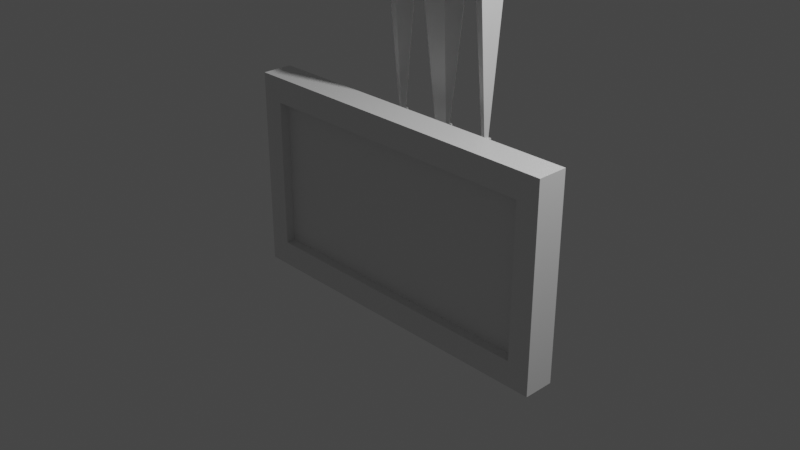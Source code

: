 # Source: Monitor.blend  (saved by Blender 2.92.15; exported with 4.5.12 LTS)
import bpy
from mathutils import Matrix  # noqa: F401  (used for matrix-valued properties, if any)

bpy.ops.wm.read_factory_settings(use_empty=True)
scene = bpy.context.scene
scene.name = 'Scene'

# ---- collections
col_collection = bpy.data.collections.new('Collection'); scene.collection.children.link(col_collection)

# ---- materials (node trees are filled in below, after node groups)
mat_material = bpy.data.materials.new('Material')
mat_material.alpha_threshold = 0.0
mat_material.use_transparent_shadow = False
mat_material.line_color = (0.0, 0.0, 0.0, 1.0)

# ---- material node trees
mat_material.use_nodes = True; mat_material.node_tree.nodes.clear()
_N = mat_material.node_tree.nodes; _L = mat_material.node_tree.links
n0 = _N.new('ShaderNodeOutputMaterial'); n0.name = 'Material Output'; n0.location = (300, 300)
n1 = _N.new('ShaderNodeBsdfPrincipled'); n1.name = 'Principled BSDF'; n1.location = (10, 300)
n1.distribution = 'GGX'
n1.subsurface_method = 'BURLEY'
n1.inputs[2].default_value = 0.4
n1.inputs[3].default_value = 1.45
n1.inputs[27].default_value = (0.0, 0.0, 0.0, 1.0)
n1.inputs[28].default_value = 1.0
_L.new(n1.outputs[0], n0.inputs[0])
n0.is_active_output = True

# ---- world
world_world = bpy.data.worlds.new('World'); scene.world = world_world
world_world.use_nodes = True; world_world.node_tree.nodes.clear()
_N = world_world.node_tree.nodes; _L = world_world.node_tree.links
n0 = _N.new('ShaderNodeOutputWorld'); n0.name = 'World Output'; n0.location = (300, 300)
n1 = _N.new('ShaderNodeBackground'); n1.name = 'Background'; n1.location = (10, 300)
n1.inputs[0].default_value = (0.05088, 0.05088, 0.05088, 1.0)
_L.new(n1.outputs[0], n0.inputs[0])
n0.is_active_output = True
world_world.color = (0.05088, 0.05088, 0.05088)
world_world.use_sun_shadow = False
world_world.sun_shadow_jitter_overblur = 0.0

# ---- cameras
cam_camera = bpy.data.cameras.new('Camera')
cam_camera.clip_end = 100.0
cam_camera.ortho_scale = 7.314

# ---- lights
light_light = bpy.data.lights.new('Light', 'POINT')
light_light.transmission_factor = 0.0
light_light.energy = 1000.0
light_light.shadow_soft_size = 0.1
light_light.shadow_maximum_resolution = 0.006
light_light.use_absolute_resolution = True

# ---- meshes
me_cube = bpy.data.meshes.new('Cube')
me_cube.from_pydata([(1.671, -0.1706, 0.7496), (1.671, -0.1706, -0.7496), (0.641, 0.1706, 0.4099), (0.641, 0.1706, -0.4099), (-1.671, -0.1706, 0.7496), (-1.671, -0.1706, -0.7496), (-0.641, 0.1706, 0.4099), (-0.641, 0.1706, -0.4099), (1.921, -0.1706, -1.0), (-1.921, -0.1706, -1.0), (1.921, -0.1706, 1.0), (-1.921, -0.1706, 1.0), (1.671, -0.01153, -0.7496), (-1.671, -0.01153, -0.7496), (1.671, -0.01153, 0.7496), (-1.671, -0.01153, 0.7496), (-1.921, 0.1706, -1.0), (-1.921, 0.1706, 1.0), (1.921, 0.1706, 1.0), (1.921, 0.1706, -1.0), (-0.641, 0.1706, 0.0), (0.641, 0.1706, 0.0), (0.0, 0.1706, 0.4099), (0.0, 0.1706, -0.4099), (0.6413, 0.4298, 0.0), (-0.641, 0.1706, 0.205), (0.641, 0.1706, -0.205), (-0.3205, 0.1706, 0.4099), (0.3205, 0.1706, -0.4099), (-0.641, 0.1706, -0.205), (0.641, 0.1706, 0.205), (0.3205, 0.1706, 0.4099), (-0.3205, 0.1706, -0.4099), (-0.3205, 0.1706, 0.0), (0.3205, 0.1706, 0.0), (0.0, 0.1706, 0.205), (0.3205, 0.1706, 0.205), (0.3205, 0.1706, -0.205), (-0.3205, 0.1706, -0.205), (-0.3205, 0.1706, 0.205), (-0.641, 0.1706, 0.3074), (0.641, 0.1706, -0.3074), (-0.4808, 0.1706, 0.4099), (0.4808, 0.1706, -0.4099), (-0.641, 0.1706, -0.1025), (0.641, 0.1706, 0.1025), (0.1603, 0.1706, 0.4099), (-0.1603, 0.1706, -0.4099), (-0.4808, 0.1706, 0.0), (0.1603, 0.1706, 0.0), (0.0, 0.1706, -0.3074), (-0.641, 0.1706, 0.1025), (0.641, 0.1706, -0.1025), (-0.1603, 0.1706, 0.4099), (0.1603, 0.1706, -0.4099), (-0.641, 0.1706, -0.3074), (0.641, 0.1706, 0.3074), (0.4808, 0.1706, 0.4099), (-0.4808, 0.1706, -0.4099), (-0.1603, 0.1706, 0.0), (0.4808, 0.1706, 0.0), (0.1132, 0.4298, 0.0), (0.0, 0.1706, 0.3074), (0.1603, 0.1706, 0.205), (0.4808, 0.1706, 0.205), (0.3205, 0.1706, 0.1025), (0.3205, 0.1706, 0.3074), (0.1603, 0.1706, -0.205), (0.4808, 0.1706, -0.205), (0.3205, 0.1706, -0.3074), (0.3205, 0.1706, -0.1025), (-0.4808, 0.1706, -0.205), (-0.1603, 0.1706, -0.205), (-0.3205, 0.1706, -0.3074), (-0.3205, 0.1706, -0.1025), (-0.4808, 0.1706, 0.205), (-0.1603, 0.1706, 0.205), (-0.3205, 0.1706, 0.1025), (-0.3205, 0.1706, 0.3074), (-0.1603, 0.1706, 0.3074), (-0.1603, 0.1706, 0.1025), (-0.4808, 0.1706, 0.1025), (-0.1603, 0.1706, -0.1025), (-0.1603, 0.1706, -0.3074), (-0.4808, 0.1706, -0.3074), (0.4808, 0.1706, -0.1025), (0.4808, 0.1706, -0.3074), (0.1603, 0.1706, -0.3074), (0.4808, 0.1706, 0.3074), (0.4808, 0.1706, 0.1025), (0.1603, 0.1706, 0.1025), (0.1603, 0.1706, 0.3074), (0.1603, 0.1706, -0.1025), (-0.4808, 0.1706, -0.1025), (-0.4808, 0.1706, 0.3074), (0.1853, 0.3093, 0.0), (0.6413, 0.534, 0.03043), (0.5559, 0.3093, 0.0), (0.3706, 0.3093, 0.0), (0.1132, 0.534, 0.03043), (0.1853, 0.3093, 0.205), (8.876e-10, 0.3093, 0.205), (0.5559, 0.3093, 0.205), (0.3706, 0.3093, 0.205), (0.3706, 0.3093, 0.1025), (0.1853, 0.3093, -0.205), (0.5559, 0.3093, -0.205), (0.3706, 0.3093, -0.205), (0.3706, 0.3093, -0.1025), (-0.3706, 0.3093, -0.1025), (-0.3706, 0.3093, -0.205), (-0.3706, 0.3093, 0.1025), (-0.3706, 0.3093, 0.0), (-0.5559, 0.3093, 0.0), (8.876e-10, 0.3093, -0.3074), (-0.1853, 0.3093, 0.0), (0.3706, 0.3093, -0.3074), (-0.5559, 0.3093, -0.205), (-0.1853, 0.3093, -0.205), (-0.3706, 0.3093, -0.3074), (-0.3706, 0.3093, 0.205), (-0.5559, 0.3093, 0.205), (-0.1853, 0.3093, 0.205), (-0.1853, 0.3093, 0.1025), (-0.5559, 0.3093, 0.1025), (-0.1853, 0.3093, -0.1025), (-0.1853, 0.3093, -0.3074), (-0.5559, 0.3093, -0.3074), (0.5559, 0.3093, -0.1025), (0.5559, 0.3093, -0.3074), (0.1853, 0.3093, -0.3074), (0.5559, 0.3093, 0.1025), (0.1853, 0.3093, 0.1025), (0.1853, 0.3093, -0.1025), (-0.5559, 0.3093, -0.1025), (0.5281, 0.4298, 0.0), (0.1132, 0.4298, 0.205), (1.335e-10, 0.4298, 0.205), (0.6413, 0.4298, 0.205), (0.5281, 0.4298, 0.205), (0.5281, 0.4298, 0.1025), (0.1132, 0.4298, -0.205), (0.6413, 0.4298, -0.205), (0.5281, 0.4298, -0.205), (0.5281, 0.4298, -0.1025), (-0.5281, 0.4298, -0.1025), (-0.5281, 0.4298, -0.205), (-0.5281, 0.4298, 0.1025), (-0.5281, 0.4298, 0.0), (-0.6413, 0.4298, 0.0), (1.335e-10, 0.4298, -0.3074), (-0.1132, 0.4298, 0.0), (0.5281, 0.4298, -0.3074), (-0.6413, 0.4298, -0.205), (-0.1132, 0.4298, -0.205), (-0.5281, 0.4298, -0.3074), (-0.5281, 0.4298, 0.205), (-0.6413, 0.4298, 0.205), (-0.1132, 0.4298, 0.205), (-0.1132, 0.4298, 0.1025), (-0.6413, 0.4298, 0.1025), (-0.1132, 0.4298, -0.1025), (-0.1132, 0.4298, -0.3074), (-0.6413, 0.4298, -0.3074), (0.6413, 0.4298, -0.1025), (0.6413, 0.4298, -0.3074), (0.1132, 0.4298, -0.3074), (0.6413, 0.4298, 0.1025), (0.1132, 0.4298, 0.1025), (0.1132, 0.4298, -0.1025), (-0.6413, 0.4298, -0.1025), (0.5281, 0.534, 0.03043), (0.09483, 0.5524, 0.3571), (1.335e-10, 0.5524, 0.3571), (0.623, 0.5524, 0.3571), (0.5465, 0.5524, 0.3571), (0.5281, 0.534, 0.1938), (0.1132, 0.534, -0.2962), (0.6413, 0.534, -0.2962), (0.5281, 0.534, -0.2962), (0.5281, 0.534, -0.1329), (-0.5281, 0.534, -0.1329), (-0.5281, 0.534, -0.2962), (-0.5281, 0.534, 0.1938), (-0.5281, 0.534, 0.03043), (-0.6413, 0.534, 0.03043), (1.335e-10, 0.534, -0.4596), (-0.1132, 0.534, 0.03043), (0.5281, 0.534, -0.4596), (-0.6413, 0.534, -0.2962), (-0.1132, 0.534, -0.2962), (-0.5281, 0.534, -0.4596), (-0.5465, 0.5524, 0.3571), (-0.623, 0.5524, 0.3571), (-0.09483, 0.5524, 0.3571), (-0.1132, 0.534, 0.1938), (-0.6413, 0.534, 0.1938), (-0.1132, 0.534, -0.1329), (-0.1132, 0.534, -0.4596), (-0.6413, 0.534, -0.4596), (0.6413, 0.534, -0.1329), (0.6413, 0.534, -0.4596), (0.1132, 0.534, -0.4596), (0.6413, 0.534, 0.1938), (0.1132, 0.534, 0.1938), (0.1132, 0.534, -0.1329), (-0.6413, 0.534, -0.1329), (0.1132, 0.6641, 0.03043), (1.335e-10, 0.6641, 0.03043), (1.335e-10, 0.6641, 0.1938), (0.6413, 0.6641, 0.03043), (0.5281, 0.6641, 0.03043), (1.335e-10, 0.6641, -0.1329), (1.335e-10, 0.6641, -0.2962), (0.09483, 0.6457, 0.3571), (1.335e-10, 0.6457, 0.3571), (0.623, 0.6457, 0.3571), (0.5465, 0.6457, 0.3571), (0.5281, 0.6641, 0.1938), (0.1132, 0.6641, -0.2962), (0.6413, 0.6641, -0.2962), (0.5281, 0.6641, -0.2962), (0.5281, 0.6641, -0.1329), (-0.5281, 0.6641, -0.1329), (-0.5281, 0.6641, -0.2962), (-0.5281, 0.6641, 0.1938), (-0.5281, 0.6641, 0.03043), (-0.6413, 0.6641, 0.03043), (1.335e-10, 0.6641, -0.4596), (-0.1132, 0.6641, 0.03043), (0.5281, 0.6641, -0.4596), (-0.6413, 0.6641, -0.2962), (-0.1132, 0.6641, -0.2962), (-0.5281, 0.6641, -0.4596), (-0.5465, 0.6457, 0.3571), (-0.623, 0.6457, 0.3571), (-0.09483, 0.6457, 0.3571), (-0.1132, 0.6641, 0.1938), (-0.6413, 0.6641, 0.1938), (-0.1132, 0.6641, -0.1329), (-0.1132, 0.6641, -0.4596), (-0.6413, 0.6641, -0.4596), (0.6413, 0.6641, -0.1329), (0.6413, 0.6641, -0.4596), (0.1132, 0.6641, -0.4596), (0.6413, 0.6641, 0.1938), (0.1132, 0.6641, 0.1938), (0.1132, 0.6641, -0.1329), (-0.6413, 0.6641, -0.1329), (-0.1132, 0.534, 0.3571), (-0.1132, 0.6641, 0.3571), (0.1132, 0.534, 0.3571), (1.335e-10, 0.534, 0.3571), (0.6413, 0.534, 0.3571), (0.5281, 0.534, 0.3571), (-0.5281, 0.6641, 0.3571), (-0.5281, 0.534, 0.3571), (-0.6413, 0.534, 0.3571), (-0.6413, 0.6641, 0.3571), (0.6413, 0.6641, 0.3571), (0.1132, 0.6641, 0.3571), (1.335e-10, 0.6641, 0.3571), (0.5281, 0.6641, 0.3571), (1.335e-10, 0.6268, 0.788), (1.335e-10, 0.5524, 0.788), (-0.07594, 0.5712, 0.788), (-0.07594, 0.6268, 0.788), (0.07594, 0.5712, 0.788), (0.6041, 0.5712, 0.788), (0.5654, 0.5712, 0.788), (-0.5654, 0.6268, 0.788), (-0.5654, 0.5712, 0.788), (-0.6041, 0.5712, 0.788), (-0.6041, 0.6268, 0.788), (0.6041, 0.6268, 0.788), (0.07594, 0.6268, 0.788), (0.5654, 0.6268, 0.788), (-0.09483, 0.5524, 0.788), (-0.09483, 0.6457, 0.788), (0.09483, 0.5524, 0.788), (1.335e-10, 0.5712, 0.788), (0.623, 0.5524, 0.788), (0.5465, 0.5524, 0.788), (-0.5465, 0.6457, 0.788), (-0.5465, 0.5524, 0.788), (-0.623, 0.5524, 0.788), (-0.623, 0.6457, 0.788), (0.623, 0.6457, 0.788), (0.09483, 0.6457, 0.788), (1.335e-10, 0.6457, 0.788), (0.5465, 0.6457, 0.788), (3.231e-10, 0.8149, 2.756), (3.231e-10, 0.3832, 2.756), (-0.1532, 0.4137, 2.756), (-0.1532, 0.7844, 2.756), (0.1532, 0.4137, 2.756), (0.601, 0.4137, 2.756), (0.5685, 0.4137, 2.756), (-0.5685, 0.7844, 2.756), (-0.5685, 0.4137, 2.756), (-0.601, 0.4137, 2.756), (-0.601, 0.7844, 2.756), (0.601, 0.7844, 2.756), (0.1532, 0.7844, 2.756), (0.5685, 0.7844, 2.756), (-0.1837, 0.3832, 2.756), (-0.1837, 0.8149, 2.756), (0.1837, 0.3832, 2.756), (3.231e-10, 0.4137, 2.756), (0.6315, 0.3832, 2.756), (0.538, 0.3832, 2.756), (-0.538, 0.8149, 2.756), (-0.538, 0.3832, 2.756), (-0.6315, 0.3832, 2.756), (-0.6315, 0.8149, 2.756), (0.6315, 0.8149, 2.756), (0.1837, 0.8149, 2.756), (3.231e-10, 0.7844, 2.756), (0.538, 0.8149, 2.756), (3.231e-10, 0.7844, 7.6), (3.231e-10, 0.4137, 7.6), (-0.1532, 0.4137, 7.6), (-0.1532, 0.7844, 7.6), (0.1532, 0.4137, 7.6), (0.601, 0.4137, 7.6), (0.5685, 0.4137, 7.6), (-0.5685, 0.7844, 7.6), (-0.5685, 0.4137, 7.6), (-0.601, 0.4137, 7.6), (-0.601, 0.7844, 7.6), (0.601, 0.7844, 7.6), (0.1532, 0.7844, 7.6), (0.5685, 0.7844, 7.6)], [], [(10, 18, 17, 11), (94, 40, 6, 42), (16, 9, 11, 17), (9, 16, 19, 8), (8, 19, 18, 10), (0, 14, 12, 1), (5, 9, 8, 1), (1, 8, 10, 0), (4, 11, 9, 5), (0, 10, 11, 4), (13, 12, 14, 15), (5, 13, 15, 4), (1, 12, 13, 5), (4, 15, 14, 0), (7, 16, 17, 6, 40, 25, 51, 20, 44, 29, 55), (2, 18, 19, 3, 41, 26, 52, 21, 45, 30, 56), (6, 17, 18, 2, 57, 31, 46, 22, 53, 27, 42), (3, 19, 16, 7, 58, 32, 47, 23, 54, 28, 43), (93, 44, 20, 48), (92, 133, 95, 49), (91, 62, 22, 46), (69, 116, 129, 86), (82, 125, 118, 72), (88, 66, 31, 57), (67, 105, 133, 92), (85, 128, 97, 60), (65, 104, 98, 34), (84, 55, 29, 71), (83, 73, 38, 72), (82, 74, 33, 59), (81, 51, 25, 75), (80, 77, 39, 76), (79, 78, 27, 53), (76, 39, 78, 79), (35, 76, 79, 62), (62, 79, 53, 22), (59, 33, 77, 80), (36, 103, 104, 65), (68, 106, 128, 85), (48, 20, 51, 81), (64, 102, 103, 36), (33, 112, 111, 77), (72, 38, 74, 82), (77, 111, 120, 39), (63, 100, 101, 35), (47, 32, 73, 83), (23, 47, 83, 50), (75, 121, 124, 81), (58, 7, 55, 84), (32, 58, 84, 73), (35, 101, 122, 76), (81, 124, 113, 48), (26, 68, 85, 52), (52, 85, 60, 21), (43, 28, 69, 86), (3, 43, 86, 41), (41, 86, 68, 26), (54, 23, 50, 87), (28, 54, 87, 69), (69, 87, 67, 37), (64, 36, 66, 88), (30, 64, 88, 56), (56, 88, 57, 2), (71, 117, 127, 84), (21, 60, 89, 45), (45, 89, 64, 30), (39, 120, 121, 75), (34, 49, 90, 65), (65, 90, 63, 36), (63, 35, 62, 91), (36, 63, 91, 66), (66, 91, 46, 31), (38, 110, 109, 74), (37, 67, 92, 70), (70, 92, 49, 34), (71, 29, 44, 93), (74, 109, 112, 33), (87, 130, 105, 67), (75, 25, 40, 94), (39, 75, 94, 78), (78, 94, 42, 27), (114, 150, 166, 130), (107, 143, 152, 116), (113, 149, 170, 134), (124, 160, 149, 113), (100, 136, 137, 101), (129, 165, 142, 106), (103, 139, 140, 104), (134, 170, 153, 117), (116, 152, 165, 129), (122, 158, 159, 123), (128, 164, 24, 97), (133, 169, 61, 95), (123, 159, 151, 115), (106, 142, 164, 128), (105, 141, 169, 133), (111, 147, 156, 120), (117, 153, 163, 127), (132, 168, 136, 100), (101, 137, 158, 122), (127, 163, 155, 119), (59, 115, 125, 82), (60, 97, 131, 89), (89, 131, 102, 64), (37, 107, 116, 69), (83, 126, 114, 50), (86, 129, 106, 68), (93, 134, 117, 71), (34, 98, 108, 70), (70, 108, 107, 37), (50, 114, 130, 87), (48, 113, 134, 93), (72, 118, 126, 83), (49, 95, 132, 90), (80, 123, 115, 59), (90, 132, 100, 63), (76, 122, 123, 80), (73, 119, 110, 38), (84, 127, 119, 73), (167, 203, 253, 138), (155, 191, 182, 146), (151, 187, 197, 161), (24, 96, 203, 167), (161, 197, 190, 154), (140, 176, 171, 135), (166, 202, 177, 141), (135, 171, 180, 144), (157, 257, 196, 160), (138, 253, 254, 139), (150, 186, 202, 166), (143, 179, 188, 152), (149, 185, 206, 170), (160, 196, 185, 149), (136, 251, 252, 137), (165, 201, 178, 142), (139, 254, 176, 140), (170, 206, 189, 153), (152, 188, 201, 165), (158, 249, 195, 159), (102, 138, 139, 103), (121, 157, 160, 124), (98, 135, 144, 108), (130, 166, 141, 105), (104, 140, 135, 98), (125, 161, 154, 118), (97, 24, 167, 131), (115, 151, 161, 125), (119, 155, 146, 110), (131, 167, 138, 102), (108, 144, 143, 107), (126, 162, 150, 114), (109, 145, 148, 112), (110, 146, 145, 109), (118, 154, 162, 126), (120, 156, 157, 121), (95, 61, 168, 132), (112, 148, 147, 111), (178, 220, 242, 200), (177, 219, 247, 205), (183, 225, 255, 256), (189, 231, 241, 199), (204, 246, 260, 251), (192, 284, 285, 193), (199, 241, 233, 191), (184, 226, 225, 183), (99, 207, 246, 204), (214, 288, 279, 172), (190, 232, 240, 198), (182, 224, 223, 181), (181, 223, 226, 184), (198, 240, 228, 186), (180, 222, 221, 179), (203, 245, 259, 253), (191, 233, 224, 182), (187, 229, 239, 197), (96, 210, 245, 203), (197, 239, 232, 190), (144, 180, 179, 143), (162, 198, 186, 150), (145, 181, 184, 148), (146, 182, 181, 145), (154, 190, 198, 162), (156, 256, 257, 157), (61, 99, 204, 168), (148, 184, 183, 147), (163, 199, 191, 155), (137, 252, 249, 158), (168, 204, 251, 136), (153, 189, 199, 163), (147, 183, 256, 156), (141, 177, 205, 169), (142, 178, 200, 164), (159, 195, 187, 151), (169, 205, 99, 61), (164, 200, 96, 24), (247, 212, 208, 207), (246, 209, 261, 260), (245, 218, 262, 259), (244, 228, 213, 219), (243, 230, 221, 220), (242, 222, 211, 210), (208, 229, 237, 209), (209, 237, 250, 261), (226, 227, 238, 225), (225, 238, 258, 255), (213, 232, 239, 212), (212, 239, 229, 208), (228, 240, 232, 213), (233, 241, 231, 224), (220, 221, 222, 242), (210, 211, 218, 245), (207, 208, 209, 246), (219, 213, 212, 247), (224, 231, 248, 223), (223, 248, 227, 226), (195, 237, 229, 187), (205, 247, 207, 99), (200, 242, 210, 96), (249, 250, 237, 195), (188, 230, 243, 201), (206, 248, 231, 189), (254, 262, 218, 176), (201, 243, 220, 178), (193, 285, 286, 235), (196, 238, 227, 185), (185, 227, 248, 206), (179, 221, 230, 188), (186, 228, 244, 202), (236, 278, 289, 215), (257, 258, 238, 196), (171, 211, 222, 180), (202, 244, 219, 177), (176, 218, 211, 171), (236, 250, 249, 194), (173, 252, 251, 172), (175, 254, 253, 174), (192, 256, 255, 234), (235, 258, 257, 193), (193, 257, 256, 192), (194, 249, 252, 173), (174, 253, 259, 216), (214, 260, 261, 215), (216, 259, 262, 217), (234, 255, 258, 235), (215, 261, 250, 236), (172, 251, 260, 214), (217, 262, 254, 175), (267, 307, 292, 280), (263, 291, 316, 275), (265, 305, 306, 266), (274, 315, 309, 268), (175, 282, 290, 217), (173, 264, 277, 194), (216, 287, 281, 174), (194, 277, 278, 236), (215, 289, 288, 214), (172, 279, 264, 173), (217, 290, 287, 216), (174, 281, 282, 175), (235, 286, 283, 234), (234, 283, 284, 192), (266, 278, 277, 265), (280, 264, 279, 267), (269, 282, 281, 268), (271, 284, 283, 270), (273, 286, 285, 272), (272, 285, 284, 271), (265, 277, 264, 280), (268, 281, 287, 274), (275, 288, 289, 263), (274, 287, 290, 276), (270, 283, 286, 273), (263, 289, 278, 266), (267, 279, 288, 275), (276, 290, 282, 269), (300, 328, 329, 301), (294, 322, 319, 317), (298, 326, 327, 299), (301, 329, 326, 298), (276, 318, 315, 274), (268, 309, 310, 269), (273, 314, 311, 270), (270, 311, 312, 271), (266, 306, 291, 263), (272, 313, 314, 273), (275, 316, 307, 267), (271, 312, 313, 272), (269, 310, 318, 276), (280, 292, 305, 265), (294, 306, 305, 293), (308, 292, 307, 295), (297, 310, 309, 296), (299, 312, 311, 298), (301, 314, 313, 300), (300, 313, 312, 299), (293, 305, 292, 308), (296, 309, 315, 302), (303, 316, 291, 317), (302, 315, 318, 304), (298, 311, 314, 301), (317, 291, 306, 294), (295, 307, 316, 303), (304, 318, 310, 297), (320, 319, 322, 321), (327, 326, 329, 328), (323, 331, 319, 320), (324, 330, 332, 325), (303, 331, 323, 295), (299, 327, 328, 300), (297, 325, 332, 304), (308, 320, 321, 293), (302, 330, 324, 296), (293, 321, 322, 294), (317, 319, 331, 303), (295, 323, 320, 308), (304, 332, 330, 302), (296, 324, 325, 297)])
_uv = me_cube.uv_layers.new(name='UVMap')
_uv.uv.foreach_set('vector', [0.7234, 0.4802, 0.7234, 0.5198, 0.2766, 0.5198, 0.2766, 0.4802, 0.4441, 0.5358, 0.4255, 0.5358, 0.4255, 0.5477, 0.4441, 0.5477, 0.5198, 0.3837, 0.4802, 0.3837, 0.4802, 0.6163, 0.5198, 0.6163, 0.2766, 0.4802, 0.2766, 0.5198, 0.7234, 0.5198, 0.7234, 0.4802, 0.4802, 0.3837, 0.5198, 0.3837, 0.5198, 0.6163, 0.4802, 0.6163, 0.4802, 0.5872, 0.4987, 0.5872, 0.4987, 0.4128, 0.4802, 0.4128, 0.3057, 0.4128, 0.2766, 0.3837, 0.7234, 0.3837, 0.6943, 0.4128, 0.6943, 0.4128, 0.7234, 0.3837, 0.7234, 0.6163, 0.6943, 0.5872, 0.3057, 0.5872, 0.2766, 0.6163, 0.2766, 0.3837, 0.3057, 0.4128, 0.6943, 0.5872, 0.7234, 0.6163, 0.2766, 0.6163, 0.3057, 0.5872, 0.3057, 0.4128, 0.6943, 0.4128, 0.6943, 0.5872, 0.3057, 0.5872, 0.4802, 0.4128, 0.4987, 0.4128, 0.4987, 0.5872, 0.4802, 0.5872, 0.6943, 0.4802, 0.6943, 0.4987, 0.3057, 0.4987, 0.3057, 0.4802, 0.3057, 0.4802, 0.3057, 0.4987, 0.6943, 0.4987, 0.6943, 0.4802, 0.4255, 0.4523, 0.2766, 0.3837, 0.2766, 0.6163, 0.4255, 0.5477, 0.4255, 0.5358, 0.4255, 0.5238, 0.4255, 0.5119, 0.4255, 0.5, 0.4255, 0.4881, 0.4255, 0.4762, 0.4255, 0.4642, 0.5745, 0.5477, 0.7234, 0.6163, 0.7234, 0.3837, 0.5745, 0.4523, 0.5745, 0.4642, 0.5745, 0.4762, 0.5745, 0.4881, 0.5745, 0.5, 0.5745, 0.5119, 0.5745, 0.5238, 0.5745, 0.5358, 0.4255, 0.5477, 0.2766, 0.6163, 0.7234, 0.6163, 0.5745, 0.5477, 0.5559, 0.5477, 0.5373, 0.5477, 0.5186, 0.5477, 0.5, 0.5477, 0.4814, 0.5477, 0.4627, 0.5477, 0.4441, 0.5477, 0.5745, 0.4523, 0.7234, 0.3837, 0.2766, 0.3837, 0.4255, 0.4523, 0.4441, 0.4523, 0.4627, 0.4523, 0.4814, 0.4523, 0.5, 0.4523, 0.5186, 0.4523, 0.5373, 0.4523, 0.5559, 0.4523, 0.4441, 0.4881, 0.4255, 0.4881, 0.4255, 0.5, 0.4441, 0.5, 0.5198, 0.4881, 0.536, 0.4881, 0.536, 0.5, 0.5198, 0.5, 0.5186, 0.5358, 0.5, 0.5358, 0.5, 0.5477, 0.5186, 0.5477, 0.5373, 0.5198, 0.5431, 0.536, 0.5646, 0.536, 0.5559, 0.5198, 0.5198, 0.4881, 0.536, 0.4881, 0.536, 0.4762, 0.5198, 0.4762, 0.5559, 0.5358, 0.5373, 0.5358, 0.5373, 0.5477, 0.5559, 0.5477, 0.5198, 0.4762, 0.536, 0.4762, 0.536, 0.4881, 0.5198, 0.4881, 0.5198, 0.4881, 0.536, 0.4881, 0.536, 0.5, 0.5198, 0.5, 0.5198, 0.5119, 0.536, 0.5119, 0.536, 0.5, 0.5198, 0.5, 0.4441, 0.4642, 0.4255, 0.4642, 0.4255, 0.4762, 0.4441, 0.4762, 0.4814, 0.4642, 0.4627, 0.4642, 0.4627, 0.4762, 0.4814, 0.4762, 0.4814, 0.4881, 0.4627, 0.4881, 0.4627, 0.5, 0.4814, 0.5, 0.4441, 0.5119, 0.4255, 0.5119, 0.4255, 0.5238, 0.4441, 0.5238, 0.4814, 0.5119, 0.4627, 0.5119, 0.4627, 0.5238, 0.4814, 0.5238, 0.4814, 0.5358, 0.4627, 0.5358, 0.4627, 0.5477, 0.4814, 0.5477, 0.4814, 0.5238, 0.4627, 0.5238, 0.4627, 0.5358, 0.4814, 0.5358, 0.5, 0.5238, 0.4814, 0.5238, 0.4814, 0.5358, 0.5, 0.5358, 0.5, 0.5358, 0.4814, 0.5358, 0.4814, 0.5477, 0.5, 0.5477, 0.4814, 0.5, 0.4627, 0.5, 0.4627, 0.5119, 0.4814, 0.5119, 0.5198, 0.5238, 0.536, 0.5238, 0.536, 0.5119, 0.5198, 0.5119, 0.5198, 0.4762, 0.536, 0.4762, 0.536, 0.4881, 0.5198, 0.4881, 0.4441, 0.5, 0.4255, 0.5, 0.4255, 0.5119, 0.4441, 0.5119, 0.5559, 0.5198, 0.5646, 0.536, 0.5431, 0.536, 0.5373, 0.5198, 0.5198, 0.5, 0.536, 0.5, 0.536, 0.5119, 0.5198, 0.5119, 0.4814, 0.4762, 0.4627, 0.4762, 0.4627, 0.4881, 0.4814, 0.4881, 0.5198, 0.5119, 0.536, 0.5119, 0.536, 0.5238, 0.5198, 0.5238, 0.5186, 0.5198, 0.5215, 0.536, 0.5, 0.536, 0.5, 0.5198, 0.4814, 0.4523, 0.4627, 0.4523, 0.4627, 0.4642, 0.4814, 0.4642, 0.5, 0.4523, 0.4814, 0.4523, 0.4814, 0.4642, 0.5, 0.4642, 0.5198, 0.5238, 0.536, 0.5238, 0.536, 0.5119, 0.5198, 0.5119, 0.4441, 0.4523, 0.4255, 0.4523, 0.4255, 0.4642, 0.4441, 0.4642, 0.4627, 0.4523, 0.4441, 0.4523, 0.4441, 0.4642, 0.4627, 0.4642, 0.5, 0.5198, 0.5, 0.536, 0.4785, 0.536, 0.4814, 0.5198, 0.5198, 0.5119, 0.536, 0.5119, 0.536, 0.5, 0.5198, 0.5, 0.5745, 0.4762, 0.5559, 0.4762, 0.5559, 0.4881, 0.5745, 0.4881, 0.5745, 0.4881, 0.5559, 0.4881, 0.5559, 0.5, 0.5745, 0.5, 0.5559, 0.4523, 0.5373, 0.4523, 0.5373, 0.4642, 0.5559, 0.4642, 0.5745, 0.4523, 0.5559, 0.4523, 0.5559, 0.4642, 0.5745, 0.4642, 0.5745, 0.4642, 0.5559, 0.4642, 0.5559, 0.4762, 0.5745, 0.4762, 0.5186, 0.4523, 0.5, 0.4523, 0.5, 0.4642, 0.5186, 0.4642, 0.5373, 0.4523, 0.5186, 0.4523, 0.5186, 0.4642, 0.5373, 0.4642, 0.5373, 0.4642, 0.5186, 0.4642, 0.5186, 0.4762, 0.5373, 0.4762, 0.5559, 0.5238, 0.5373, 0.5238, 0.5373, 0.5358, 0.5559, 0.5358, 0.5745, 0.5238, 0.5559, 0.5238, 0.5559, 0.5358, 0.5745, 0.5358, 0.5745, 0.5358, 0.5559, 0.5358, 0.5559, 0.5477, 0.5745, 0.5477, 0.5198, 0.4762, 0.536, 0.4762, 0.536, 0.4642, 0.5198, 0.4642, 0.5745, 0.5, 0.5559, 0.5, 0.5559, 0.5119, 0.5745, 0.5119, 0.5745, 0.5119, 0.5559, 0.5119, 0.5559, 0.5238, 0.5745, 0.5238, 0.4627, 0.5198, 0.4569, 0.536, 0.4354, 0.536, 0.4441, 0.5198, 0.5373, 0.5, 0.5186, 0.5, 0.5186, 0.5119, 0.5373, 0.5119, 0.5373, 0.5119, 0.5186, 0.5119, 0.5186, 0.5238, 0.5373, 0.5238, 0.5186, 0.5238, 0.5, 0.5238, 0.5, 0.5358, 0.5186, 0.5358, 0.5373, 0.5238, 0.5186, 0.5238, 0.5186, 0.5358, 0.5373, 0.5358, 0.5373, 0.5358, 0.5186, 0.5358, 0.5186, 0.5477, 0.5373, 0.5477, 0.5198, 0.4762, 0.536, 0.4762, 0.536, 0.4881, 0.5198, 0.4881, 0.5373, 0.4762, 0.5186, 0.4762, 0.5186, 0.4881, 0.5373, 0.4881, 0.5373, 0.4881, 0.5186, 0.4881, 0.5186, 0.5, 0.5373, 0.5, 0.4441, 0.4762, 0.4255, 0.4762, 0.4255, 0.4881, 0.4441, 0.4881, 0.5198, 0.4881, 0.536, 0.4881, 0.536, 0.5, 0.5198, 0.5, 0.5198, 0.4642, 0.536, 0.4642, 0.536, 0.4762, 0.5198, 0.4762, 0.4441, 0.5238, 0.4255, 0.5238, 0.4255, 0.5358, 0.4441, 0.5358, 0.4627, 0.5238, 0.4441, 0.5238, 0.4441, 0.5358, 0.4627, 0.5358, 0.4627, 0.5358, 0.4441, 0.5358, 0.4441, 0.5477, 0.4627, 0.5477, 0.5, 0.536, 0.5, 0.55, 0.5132, 0.55, 0.5215, 0.536, 0.5431, 0.4762, 0.5614, 0.4762, 0.5614, 0.4642, 0.5431, 0.4642, 0.536, 0.5, 0.55, 0.5, 0.55, 0.4881, 0.536, 0.4881, 0.536, 0.5119, 0.55, 0.5119, 0.55, 0.5, 0.536, 0.5, 0.5215, 0.536, 0.5132, 0.55, 0.5, 0.55, 0.5, 0.536, 0.536, 0.4642, 0.55, 0.4642, 0.55, 0.4762, 0.536, 0.4762, 0.5431, 0.5238, 0.5614, 0.5238, 0.5614, 0.5119, 0.5431, 0.5119, 0.536, 0.4881, 0.55, 0.4881, 0.55, 0.4762, 0.536, 0.4762, 0.5431, 0.536, 0.5614, 0.55, 0.5746, 0.55, 0.5646, 0.536, 0.536, 0.5238, 0.55, 0.5238, 0.55, 0.5119, 0.536, 0.5119, 0.536, 0.4881, 0.55, 0.4881, 0.55, 0.5, 0.536, 0.5, 0.536, 0.4881, 0.55, 0.4881, 0.55, 0.5, 0.536, 0.5, 0.536, 0.5119, 0.55, 0.5119, 0.55, 0.5, 0.536, 0.5, 0.536, 0.4762, 0.55, 0.4762, 0.55, 0.4881, 0.536, 0.4881, 0.536, 0.4762, 0.55, 0.4762, 0.55, 0.4881, 0.536, 0.4881, 0.4569, 0.5119, 0.4386, 0.5119, 0.4386, 0.5238, 0.4569, 0.5238, 0.536, 0.4762, 0.55, 0.4762, 0.55, 0.4642, 0.536, 0.4642, 0.536, 0.5119, 0.55, 0.5119, 0.55, 0.5238, 0.536, 0.5238, 0.5, 0.536, 0.5, 0.55, 0.4868, 0.55, 0.4785, 0.536, 0.4354, 0.536, 0.4254, 0.55, 0.4386, 0.55, 0.4569, 0.536, 0.5198, 0.5, 0.536, 0.5, 0.536, 0.4881, 0.5198, 0.4881, 0.5198, 0.5, 0.536, 0.5, 0.536, 0.5119, 0.5198, 0.5119, 0.5198, 0.5119, 0.536, 0.5119, 0.536, 0.5238, 0.5198, 0.5238, 0.5198, 0.4762, 0.536, 0.4762, 0.536, 0.4642, 0.5198, 0.4642, 0.4814, 0.5198, 0.4785, 0.536, 0.5, 0.536, 0.5, 0.5198, 0.5198, 0.4642, 0.536, 0.4642, 0.536, 0.4762, 0.5198, 0.4762, 0.5198, 0.4881, 0.536, 0.4881, 0.536, 0.4762, 0.5198, 0.4762, 0.5198, 0.5, 0.536, 0.5, 0.536, 0.4881, 0.5198, 0.4881, 0.5198, 0.4881, 0.536, 0.4881, 0.536, 0.4762, 0.5198, 0.4762, 0.5, 0.5198, 0.5, 0.536, 0.5215, 0.536, 0.5186, 0.5198, 0.5198, 0.5, 0.536, 0.5, 0.536, 0.4881, 0.5198, 0.4881, 0.5198, 0.4762, 0.536, 0.4762, 0.536, 0.4642, 0.5198, 0.4642, 0.5198, 0.5, 0.536, 0.5, 0.536, 0.5119, 0.5198, 0.5119, 0.5198, 0.5119, 0.536, 0.5119, 0.536, 0.5, 0.5198, 0.5, 0.5198, 0.5119, 0.536, 0.5119, 0.536, 0.5238, 0.5198, 0.5238, 0.5198, 0.5238, 0.536, 0.5238, 0.536, 0.5119, 0.5198, 0.5119, 0.5198, 0.4642, 0.536, 0.4642, 0.536, 0.4762, 0.5198, 0.4762, 0.4441, 0.5198, 0.4354, 0.536, 0.4569, 0.536, 0.4627, 0.5198, 0.55, 0.5119, 0.5621, 0.5225, 0.5621, 0.5415, 0.55, 0.5238, 0.55, 0.4642, 0.5621, 0.4466, 0.5621, 0.4656, 0.55, 0.4762, 0.55, 0.5, 0.5621, 0.5035, 0.5621, 0.4845, 0.55, 0.4881, 0.55, 0.5, 0.5621, 0.5035, 0.5621, 0.5225, 0.55, 0.5119, 0.55, 0.4881, 0.5621, 0.4845, 0.5621, 0.4656, 0.55, 0.4762, 0.55, 0.5119, 0.5621, 0.5225, 0.5621, 0.5035, 0.55, 0.5, 0.55, 0.4642, 0.5621, 0.4466, 0.5621, 0.4656, 0.55, 0.4762, 0.55, 0.5, 0.5621, 0.5035, 0.5621, 0.4845, 0.55, 0.4881, 0.55, 0.5238, 0.5621, 0.5415, 0.5621, 0.5225, 0.55, 0.5119, 0.5746, 0.5238, 0.5746, 0.5415, 0.5614, 0.5415, 0.5614, 0.5238, 0.5, 0.4642, 0.5, 0.4466, 0.5132, 0.4466, 0.5132, 0.4642, 0.55, 0.4762, 0.5621, 0.4656, 0.5621, 0.4466, 0.55, 0.4642, 0.55, 0.5, 0.5621, 0.5035, 0.5621, 0.4845, 0.55, 0.4881, 0.55, 0.5119, 0.5621, 0.5225, 0.5621, 0.5035, 0.55, 0.5, 0.5132, 0.5238, 0.5132, 0.5415, 0.5, 0.5415, 0.5, 0.5238, 0.55, 0.4642, 0.5621, 0.4466, 0.5621, 0.4656, 0.55, 0.4762, 0.55, 0.5238, 0.5621, 0.5415, 0.5621, 0.5225, 0.55, 0.5119, 0.55, 0.4881, 0.5621, 0.4845, 0.5621, 0.4656, 0.55, 0.4762, 0.5614, 0.4642, 0.5614, 0.4466, 0.5746, 0.4466, 0.5746, 0.4642, 0.55, 0.5238, 0.5621, 0.5415, 0.5621, 0.5225, 0.55, 0.5119, 0.5646, 0.536, 0.5746, 0.55, 0.5614, 0.55, 0.5431, 0.536, 0.536, 0.5238, 0.55, 0.5238, 0.55, 0.5119, 0.536, 0.5119, 0.5431, 0.5, 0.5614, 0.5, 0.5614, 0.4881, 0.5431, 0.4881, 0.536, 0.4642, 0.55, 0.4642, 0.55, 0.4762, 0.536, 0.4762, 0.5431, 0.5119, 0.5614, 0.5119, 0.5614, 0.5, 0.5431, 0.5, 0.536, 0.4881, 0.55, 0.4881, 0.55, 0.4762, 0.536, 0.4762, 0.536, 0.5, 0.55, 0.5, 0.55, 0.5119, 0.536, 0.5119, 0.536, 0.5, 0.55, 0.5, 0.55, 0.4881, 0.536, 0.4881, 0.4569, 0.4642, 0.4386, 0.4642, 0.4386, 0.4762, 0.4569, 0.4762, 0.536, 0.5119, 0.55, 0.5119, 0.55, 0.5238, 0.536, 0.5238, 0.5431, 0.4881, 0.5614, 0.4881, 0.5614, 0.4762, 0.5431, 0.4762, 0.4785, 0.536, 0.4868, 0.55, 0.5, 0.55, 0.5, 0.536, 0.4569, 0.4881, 0.4386, 0.4881, 0.4386, 0.5, 0.4569, 0.5, 0.4569, 0.4762, 0.4386, 0.4762, 0.4386, 0.4881, 0.4569, 0.4881, 0.536, 0.4762, 0.55, 0.4762, 0.55, 0.4642, 0.536, 0.4642, 0.4569, 0.536, 0.4386, 0.55, 0.4254, 0.55, 0.4354, 0.536, 0.536, 0.5, 0.55, 0.5, 0.55, 0.5119, 0.536, 0.5119, 0.4569, 0.5, 0.4386, 0.5, 0.4386, 0.5119, 0.4569, 0.5119, 0.5621, 0.4656, 0.5772, 0.4656, 0.5772, 0.4845, 0.5621, 0.4845, 0.5621, 0.4656, 0.5772, 0.4656, 0.5772, 0.4845, 0.5621, 0.4845, 0.5621, 0.5225, 0.5772, 0.5225, 0.5772, 0.5415, 0.5621, 0.5415, 0.5621, 0.4656, 0.5772, 0.4656, 0.5772, 0.4466, 0.5621, 0.4466, 0.5621, 0.5225, 0.5772, 0.5225, 0.5772, 0.5415, 0.5621, 0.5415, 0.4364, 0.5415, 0.4364, 0.5916, 0.4276, 0.5916, 0.4276, 0.5415, 0.4254, 0.5621, 0.4254, 0.5772, 0.4386, 0.5772, 0.4386, 0.5621, 0.5621, 0.5035, 0.5772, 0.5035, 0.5772, 0.5225, 0.5621, 0.5225, 0.5621, 0.5035, 0.5772, 0.5035, 0.5772, 0.5225, 0.5621, 0.5225, 0.5751, 0.5415, 0.5751, 0.5916, 0.5642, 0.5916, 0.5642, 0.5415, 0.5621, 0.4656, 0.5772, 0.4656, 0.5772, 0.4466, 0.5621, 0.4466, 0.5621, 0.4656, 0.5772, 0.4656, 0.5772, 0.4845, 0.5621, 0.4845, 0.5621, 0.4845, 0.5772, 0.4845, 0.5772, 0.5035, 0.5621, 0.5035, 0.4868, 0.5621, 0.4868, 0.5772, 0.5, 0.5772, 0.5, 0.5621, 0.5621, 0.4845, 0.5772, 0.4845, 0.5772, 0.4656, 0.5621, 0.4656, 0.5621, 0.5225, 0.5772, 0.5225, 0.5772, 0.5415, 0.5621, 0.5415, 0.5621, 0.4466, 0.5772, 0.4466, 0.5772, 0.4656, 0.5621, 0.4656, 0.5621, 0.5035, 0.5772, 0.5035, 0.5772, 0.4845, 0.5621, 0.4845, 0.5621, 0.5035, 0.5772, 0.5035, 0.5772, 0.5225, 0.5621, 0.5225, 0.5621, 0.4845, 0.5772, 0.4845, 0.5772, 0.4656, 0.5621, 0.4656, 0.55, 0.4881, 0.5621, 0.4845, 0.5621, 0.4656, 0.55, 0.4762, 0.4868, 0.4642, 0.4868, 0.4466, 0.5, 0.4466, 0.5, 0.4642, 0.55, 0.4881, 0.5621, 0.4845, 0.5621, 0.5035, 0.55, 0.5, 0.55, 0.4762, 0.5621, 0.4656, 0.5621, 0.4845, 0.55, 0.4881, 0.55, 0.4762, 0.5621, 0.4656, 0.5621, 0.4466, 0.55, 0.4642, 0.4386, 0.5238, 0.4386, 0.5415, 0.4254, 0.5415, 0.4254, 0.5238, 0.55, 0.5, 0.5621, 0.5035, 0.5621, 0.5225, 0.55, 0.5119, 0.55, 0.5, 0.5621, 0.5035, 0.5621, 0.5225, 0.55, 0.5119, 0.4254, 0.4642, 0.4254, 0.4466, 0.4386, 0.4466, 0.4386, 0.4642, 0.5, 0.5238, 0.5, 0.5415, 0.4868, 0.5415, 0.4868, 0.5238, 0.55, 0.5119, 0.5621, 0.5225, 0.5621, 0.5415, 0.55, 0.5238, 0.55, 0.4762, 0.5621, 0.4656, 0.5621, 0.4466, 0.55, 0.4642, 0.55, 0.5119, 0.5621, 0.5225, 0.5621, 0.5415, 0.55, 0.5238, 0.55, 0.4762, 0.5621, 0.4656, 0.5621, 0.4845, 0.55, 0.4881, 0.55, 0.4762, 0.5621, 0.4656, 0.5621, 0.4845, 0.55, 0.4881, 0.55, 0.5119, 0.5621, 0.5225, 0.5621, 0.5035, 0.55, 0.5, 0.55, 0.4881, 0.5621, 0.4845, 0.5621, 0.5035, 0.55, 0.5, 0.55, 0.4881, 0.5621, 0.4845, 0.5621, 0.5035, 0.55, 0.5, 0.5132, 0.4845, 0.5, 0.4845, 0.5, 0.5035, 0.5132, 0.5035, 0.5132, 0.5225, 0.5, 0.5225, 0.5, 0.5415, 0.5132, 0.5415, 0.5746, 0.5225, 0.5614, 0.5225, 0.5614, 0.5415, 0.5746, 0.5415, 0.5132, 0.4466, 0.5, 0.4466, 0.5, 0.4656, 0.5132, 0.4656, 0.5746, 0.4466, 0.5614, 0.4466, 0.5614, 0.4656, 0.5746, 0.4656, 0.5746, 0.4845, 0.5614, 0.4845, 0.5614, 0.5035, 0.5746, 0.5035, 0.5, 0.5035, 0.4868, 0.5035, 0.4868, 0.5225, 0.5, 0.5225, 0.5, 0.5225, 0.4868, 0.5225, 0.4868, 0.5415, 0.5, 0.5415, 0.4386, 0.5035, 0.4254, 0.5035, 0.4254, 0.5225, 0.4386, 0.5225, 0.4386, 0.5225, 0.4254, 0.5225, 0.4254, 0.5415, 0.4386, 0.5415, 0.5, 0.4656, 0.4868, 0.4656, 0.4868, 0.4845, 0.5, 0.4845, 0.5, 0.4845, 0.4868, 0.4845, 0.4868, 0.5035, 0.5, 0.5035, 0.5, 0.4466, 0.4868, 0.4466, 0.4868, 0.4656, 0.5, 0.4656, 0.4386, 0.4466, 0.4254, 0.4466, 0.4254, 0.4656, 0.4386, 0.4656, 0.5746, 0.4656, 0.5614, 0.4656, 0.5614, 0.4845, 0.5746, 0.4845, 0.5746, 0.5035, 0.5614, 0.5035, 0.5614, 0.5225, 0.5746, 0.5225, 0.5132, 0.5035, 0.5, 0.5035, 0.5, 0.5225, 0.5132, 0.5225, 0.5132, 0.4656, 0.5, 0.4656, 0.5, 0.4845, 0.5132, 0.4845, 0.4386, 0.4656, 0.4254, 0.4656, 0.4254, 0.4845, 0.4386, 0.4845, 0.4386, 0.4845, 0.4254, 0.4845, 0.4254, 0.5035, 0.4386, 0.5035, 0.5621, 0.5225, 0.5772, 0.5225, 0.5772, 0.5035, 0.5621, 0.5035, 0.5621, 0.4845, 0.5772, 0.4845, 0.5772, 0.5035, 0.5621, 0.5035, 0.5621, 0.4845, 0.5772, 0.4845, 0.5772, 0.5035, 0.5621, 0.5035, 0.5621, 0.5415, 0.5772, 0.5415, 0.5772, 0.5225, 0.5621, 0.5225, 0.5614, 0.5621, 0.5614, 0.5772, 0.5746, 0.5772, 0.5746, 0.5621, 0.5621, 0.4845, 0.5772, 0.4845, 0.5772, 0.4656, 0.5621, 0.4656, 0.5621, 0.5415, 0.5772, 0.5415, 0.5772, 0.5225, 0.5621, 0.5225, 0.5621, 0.4466, 0.5772, 0.4466, 0.5772, 0.4656, 0.5621, 0.4656, 0.5642, 0.5415, 0.5642, 0.5916, 0.5751, 0.5916, 0.5751, 0.5415, 0.5621, 0.5225, 0.5772, 0.5225, 0.5772, 0.5035, 0.5621, 0.5035, 0.5621, 0.5035, 0.5772, 0.5035, 0.5772, 0.4845, 0.5621, 0.4845, 0.5621, 0.4656, 0.5772, 0.4656, 0.5772, 0.4466, 0.5621, 0.4466, 0.5, 0.5621, 0.5, 0.5772, 0.5132, 0.5772, 0.5132, 0.5621, 0.489, 0.5415, 0.489, 0.5916, 0.5, 0.5916, 0.5, 0.5415, 0.5621, 0.5415, 0.5772, 0.5415, 0.5772, 0.5225, 0.5621, 0.5225, 0.5621, 0.5035, 0.5772, 0.5035, 0.5772, 0.4845, 0.5621, 0.4845, 0.5621, 0.4466, 0.5772, 0.4466, 0.5772, 0.4656, 0.5621, 0.4656, 0.5621, 0.5225, 0.5772, 0.5225, 0.5772, 0.5035, 0.5621, 0.5035, 0.489, 0.5751, 0.4868, 0.5772, 0.4868, 0.5621, 0.489, 0.5642, 0.5, 0.5642, 0.5, 0.5621, 0.5132, 0.5621, 0.511, 0.5642, 0.5636, 0.5642, 0.5614, 0.5621, 0.5746, 0.5621, 0.5724, 0.5642, 0.4364, 0.5642, 0.4386, 0.5621, 0.4386, 0.5772, 0.4364, 0.5751, 0.4276, 0.5751, 0.4254, 0.5772, 0.4254, 0.5621, 0.4276, 0.5642, 0.4276, 0.5642, 0.4254, 0.5621, 0.4386, 0.5621, 0.4364, 0.5642, 0.489, 0.5642, 0.4868, 0.5621, 0.5, 0.5621, 0.5, 0.5642, 0.5724, 0.5642, 0.5746, 0.5621, 0.5746, 0.5772, 0.5724, 0.5751, 0.511, 0.5751, 0.5132, 0.5772, 0.5, 0.5772, 0.5, 0.5751, 0.5724, 0.5751, 0.5746, 0.5772, 0.5614, 0.5772, 0.5636, 0.5751, 0.4364, 0.5751, 0.4386, 0.5772, 0.4254, 0.5772, 0.4276, 0.5751, 0.5, 0.5751, 0.5, 0.5772, 0.4868, 0.5772, 0.489, 0.5751, 0.511, 0.5642, 0.5132, 0.5621, 0.5132, 0.5772, 0.511, 0.5751, 0.5636, 0.5751, 0.5614, 0.5772, 0.5614, 0.5621, 0.5636, 0.5642, 0.5088, 0.5916, 0.5214, 0.8205, 0.5, 0.8205, 0.5, 0.5916, 0.5, 0.5916, 0.5, 0.8205, 0.5214, 0.8205, 0.5088, 0.5916, 0.5664, 0.5916, 0.5446, 0.8205, 0.5948, 0.8205, 0.5729, 0.5916, 0.5729, 0.5916, 0.5948, 0.8205, 0.5446, 0.8205, 0.5664, 0.5916, 0.5642, 0.5415, 0.5642, 0.5916, 0.5751, 0.5916, 0.5751, 0.5415, 0.5, 0.5415, 0.5, 0.5916, 0.489, 0.5916, 0.489, 0.5415, 0.5751, 0.5415, 0.5751, 0.5916, 0.5642, 0.5916, 0.5642, 0.5415, 0.5642, 0.5415, 0.5642, 0.5916, 0.5751, 0.5916, 0.5751, 0.5415, 0.5, 0.5415, 0.5, 0.5916, 0.511, 0.5916, 0.511, 0.5415, 0.511, 0.5415, 0.511, 0.5916, 0.5, 0.5916, 0.5, 0.5415, 0.5636, 0.5415, 0.5636, 0.5916, 0.5724, 0.5916, 0.5724, 0.5415, 0.5724, 0.5415, 0.5724, 0.5916, 0.5636, 0.5916, 0.5636, 0.5415, 0.4276, 0.5415, 0.4276, 0.5916, 0.4364, 0.5916, 0.4364, 0.5415, 0.5751, 0.5415, 0.5751, 0.5916, 0.5642, 0.5916, 0.5642, 0.5415, 0.4912, 0.5729, 0.489, 0.5751, 0.489, 0.5642, 0.4912, 0.5664, 0.5, 0.5664, 0.5, 0.5642, 0.511, 0.5642, 0.5088, 0.5664, 0.5657, 0.5664, 0.5636, 0.5642, 0.5724, 0.5642, 0.5702, 0.5664, 0.4343, 0.5664, 0.4364, 0.5642, 0.4364, 0.5751, 0.4343, 0.5729, 0.4298, 0.5729, 0.4276, 0.5751, 0.4276, 0.5642, 0.4298, 0.5664, 0.4298, 0.5664, 0.4276, 0.5642, 0.4364, 0.5642, 0.4343, 0.5664, 0.4912, 0.5664, 0.489, 0.5642, 0.5, 0.5642, 0.5, 0.5664, 0.5702, 0.5664, 0.5724, 0.5642, 0.5724, 0.5751, 0.5702, 0.5729, 0.5088, 0.5729, 0.511, 0.5751, 0.5, 0.5751, 0.5, 0.5729, 0.5702, 0.5729, 0.5724, 0.5751, 0.5636, 0.5751, 0.5657, 0.5729, 0.4343, 0.5729, 0.4364, 0.5751, 0.4276, 0.5751, 0.4298, 0.5729, 0.5, 0.5729, 0.5, 0.5751, 0.489, 0.5751, 0.4912, 0.5729, 0.5088, 0.5664, 0.511, 0.5642, 0.511, 0.5751, 0.5088, 0.5729, 0.5657, 0.5729, 0.5636, 0.5751, 0.5636, 0.5642, 0.5657, 0.5664, 0.5481, 0.8205, 0.5481, 1.384, 0.5912, 1.384, 0.5912, 0.8205, 0.4822, 0.8205, 0.4822, 1.384, 0.5, 1.384, 0.5, 0.8205, 0.5912, 0.8205, 0.5912, 1.384, 0.5481, 1.384, 0.5481, 0.8205, 0.4301, 0.8205, 0.4301, 1.384, 0.4339, 1.384, 0.4339, 0.8205, 0.5657, 0.5916, 0.5626, 0.8205, 0.5734, 0.8205, 0.5702, 0.5916, 0.5702, 0.5916, 0.5734, 0.8205, 0.5626, 0.8205, 0.5657, 0.5916, 0.4298, 0.5916, 0.4266, 0.8205, 0.4374, 0.8205, 0.4343, 0.5916, 0.5729, 0.5916, 0.5948, 0.8205, 0.5446, 0.8205, 0.5664, 0.5916, 0.4912, 0.5916, 0.4786, 0.8205, 0.5, 0.8205, 0.5, 0.5916, 0.5664, 0.5916, 0.5446, 0.8205, 0.5948, 0.8205, 0.5729, 0.5916, 0.5729, 0.5916, 0.5948, 0.8205, 0.5446, 0.8205, 0.5664, 0.5916, 0.4343, 0.5916, 0.4374, 0.8205, 0.4266, 0.8205, 0.4298, 0.5916, 0.5664, 0.5916, 0.5446, 0.8205, 0.5948, 0.8205, 0.5729, 0.5916, 0.5, 0.5916, 0.5, 0.8205, 0.4786, 0.8205, 0.4912, 0.5916, 0.4822, 0.5912, 0.4786, 0.5948, 0.4786, 0.5446, 0.4822, 0.5481, 0.5, 0.5481, 0.5, 0.5446, 0.5214, 0.5446, 0.5178, 0.5481, 0.5661, 0.5481, 0.5626, 0.5446, 0.5734, 0.5446, 0.5699, 0.5481, 0.4339, 0.5481, 0.4374, 0.5446, 0.4374, 0.5948, 0.4339, 0.5912, 0.4301, 0.5912, 0.4266, 0.5948, 0.4266, 0.5446, 0.4301, 0.5481, 0.4301, 0.5481, 0.4266, 0.5446, 0.4374, 0.5446, 0.4339, 0.5481, 0.4822, 0.5481, 0.4786, 0.5446, 0.5, 0.5446, 0.5, 0.5481, 0.5699, 0.5481, 0.5734, 0.5446, 0.5734, 0.5948, 0.5699, 0.5912, 0.5178, 0.5912, 0.5214, 0.5948, 0.5, 0.5948, 0.5, 0.5912, 0.5699, 0.5912, 0.5734, 0.5948, 0.5626, 0.5948, 0.5661, 0.5912, 0.4339, 0.5912, 0.4374, 0.5948, 0.4266, 0.5948, 0.4301, 0.5912, 0.5, 0.5912, 0.5, 0.5948, 0.4786, 0.5948, 0.4822, 0.5912, 0.5178, 0.5481, 0.5214, 0.5446, 0.5214, 0.5948, 0.5178, 0.5912, 0.5661, 0.5912, 0.5626, 0.5948, 0.5626, 0.5446, 0.5661, 0.5481, 0.5, 0.5481, 0.5, 0.5912, 0.4822, 0.5912, 0.4822, 0.5481, 0.4339, 0.5481, 0.4339, 0.5912, 0.4301, 0.5912, 0.4301, 0.5481, 0.5178, 0.5481, 0.5178, 0.5912, 0.5, 0.5912, 0.5, 0.5481, 0.5699, 0.5481, 0.5699, 0.5912, 0.5661, 0.5912, 0.5661, 0.5481, 0.5912, 0.8205, 0.5912, 1.384, 0.5481, 1.384, 0.5481, 0.8205, 0.4339, 0.8205, 0.4339, 1.384, 0.4301, 1.384, 0.4301, 0.8205, 0.5481, 0.8205, 0.5481, 1.384, 0.5912, 1.384, 0.5912, 0.8205, 0.5, 0.8205, 0.5, 1.384, 0.4822, 1.384, 0.4822, 0.8205, 0.5912, 0.8205, 0.5912, 1.384, 0.5481, 1.384, 0.5481, 0.8205, 0.5481, 0.8205, 0.5481, 1.384, 0.5912, 1.384, 0.5912, 0.8205, 0.5, 0.8205, 0.5, 1.384, 0.5178, 1.384, 0.5178, 0.8205, 0.5178, 0.8205, 0.5178, 1.384, 0.5, 1.384, 0.5, 0.8205, 0.5661, 0.8205, 0.5661, 1.384, 0.5699, 1.384, 0.5699, 0.8205, 0.5699, 0.8205, 0.5699, 1.384, 0.5661, 1.384, 0.5661, 0.8205])
me_cube.materials.append(mat_material)
me_cube.use_remesh_preserve_volume = False
me_cube.use_remesh_preserve_attributes = False
me_cube.use_mirror_vertex_groups = False
me_cube.update()
me_cube_001 = bpy.data.meshes.new('Cube.001')
me_cube_001.from_pydata([(-1.769, -0.01153, -0.7934), (1.769, -0.01153, -0.7934), (-1.769, -0.01153, 0.7934), (1.769, -0.01153, 0.7934)], [], [(1, 3, 2, 0)])
_uv = me_cube_001.uv_layers.new(name='UVMap')
_uv.uv.foreach_set('vector', [0.4063, 0.2663, 0.5937, 0.2663, 0.5937, 0.4837, 0.4063, 0.4837])
me_cube_001.materials.append(mat_material)
me_cube_001.use_remesh_preserve_volume = False
me_cube_001.use_remesh_preserve_attributes = False
me_cube_001.use_mirror_vertex_groups = False
me_cube_001.update()

# ---- objects
ob_cube = bpy.data.objects.new('Cube', me_cube)
ob_light = bpy.data.objects.new('Light', light_light)
ob_camera = bpy.data.objects.new('Camera', cam_camera)
ob_cube_001 = bpy.data.objects.new('Cube.001', me_cube_001)

# ---- transforms, parenting, visibility, modifiers, constraints
ob_cube.location = (0.0, 0.0, 0.0)
ob_cube.scale = (1.0, 1.0, 1.119)
ob_cube.lock_rotations_4d = False
ob_cube.empty_display_type = 'ARROWS'
ob_cube.lineart.crease_threshold = 0.0
ob_light.location = (4.076, 1.005, 5.904)
ob_light.rotation_euler = (0.6503, 0.05522, 1.866)
ob_light.lock_rotations_4d = False
ob_light.empty_display_type = 'ARROWS'
ob_light.color = (0.0, 0.0, 0.0, 0.0)
ob_light.lineart.crease_threshold = 0.0
ob_camera.location = (7.359, -6.926, 4.958)
ob_camera.rotation_euler = (1.109, 0.0, 0.8149)
ob_camera.lock_rotations_4d = False
ob_camera.empty_display_type = 'ARROWS'
ob_camera.color = (0.0, 0.0, 0.0, 0.0)
ob_camera.display_type = 'WIRE'
ob_camera.lineart.crease_threshold = 0.0
ob_cube_001.location = (0.0, -0.04969, 0.0)
ob_cube_001.scale = (1.0, 1.0, 1.119)
ob_cube_001.lock_rotations_4d = False
ob_cube_001.empty_display_type = 'ARROWS'
ob_cube_001.lineart.crease_threshold = 0.0

# ---- collection membership
col_collection.objects.link(ob_cube)
col_collection.objects.link(ob_light)
col_collection.objects.link(ob_camera)
col_collection.objects.link(ob_cube_001)

# ---- scene / render settings (as saved in the file)
scene.camera = ob_camera
scene.frame_start = 1; scene.frame_end = 250; scene.frame_set(1)
scene.render.engine = 'BLENDER_EEVEE_NEXT'
scene.cycles.use_denoising = False
scene.cycles.samples = 128
scene.cycles.sampling_pattern = 'TABULATED_SOBOL'
scene.cycles.use_adaptive_sampling = False
scene.cycles.use_light_tree = False
scene.view_settings.view_transform = 'Filmic'
bpy.context.view_layer.update()
